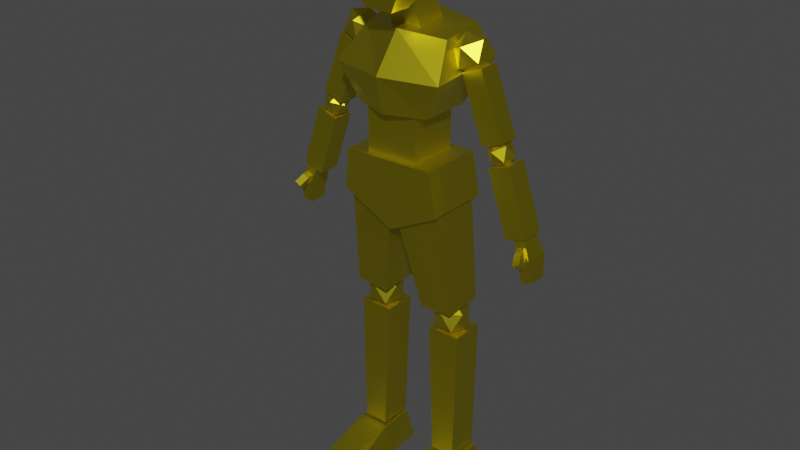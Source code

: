 # Source: model.blend  (saved by Blender 2.81.16; exported with 4.5.12 LTS)
import bpy
from mathutils import Matrix  # noqa: F401  (used for matrix-valued properties, if any)

bpy.ops.wm.read_factory_settings(use_empty=True)
scene = bpy.context.scene
scene.name = 'Scene'

# ---- materials (node trees are filled in below, after node groups)
mat_material = bpy.data.materials.new('Material')
mat_material.alpha_threshold = 0.0
mat_material.use_transparent_shadow = False
mat_material.line_color = (0.0, 0.0, 0.0, 1.0)

# ---- material node trees
mat_material.use_nodes = True; mat_material.node_tree.nodes.clear()
_N = mat_material.node_tree.nodes; _L = mat_material.node_tree.links
n0 = _N.new('ShaderNodeOutputMaterial'); n0.name = 'Material Output'; n0.location = (300, 300)
n1 = _N.new('ShaderNodeBsdfPrincipled'); n1.name = 'Principled BSDF'; n1.location = (10, 300)
n1.distribution = 'GGX'
n1.subsurface_method = 'BURLEY'
n1.inputs[0].default_value = (0.8, 0.6829, 0.0242, 1.0)
n1.inputs[1].default_value = 1.0
n1.inputs[2].default_value = 0.4
n1.inputs[3].default_value = 1.45
n1.inputs[27].default_value = (0.0, 0.0, 0.0, 1.0)
n1.inputs[28].default_value = 1.0
_L.new(n1.outputs[0], n0.inputs[0])
n0.is_active_output = True

# ---- world
world_world = bpy.data.worlds.new('World'); scene.world = world_world
world_world.use_nodes = True; world_world.node_tree.nodes.clear()
_N = world_world.node_tree.nodes; _L = world_world.node_tree.links
n0 = _N.new('ShaderNodeOutputWorld'); n0.name = 'World Output'; n0.location = (300, 300)
n1 = _N.new('ShaderNodeBackground'); n1.name = 'Background'; n1.location = (10, 300)
n1.inputs[0].default_value = (0.05088, 0.05088, 0.05088, 1.0)
_L.new(n1.outputs[0], n0.inputs[0])
n0.is_active_output = True
world_world.color = (0.05088, 0.05088, 0.05088)
world_world.use_sun_shadow = False
world_world.sun_shadow_jitter_overblur = 0.0

# ---- meshes
me_cube_043 = bpy.data.meshes.new('Cube.043')
me_cube_043.from_pydata([(0.2538, 0.02328, 1.194), (0.1785, 0.02328, 1.392), (0.2538, 0.09126, 1.194), (0.1785, 0.09126, 1.392), (0.318, 0.02328, 1.218), (0.2427, 0.02328, 1.417), (0.318, 0.09126, 1.218), (0.2427, 0.09126, 1.417), (0.06029, 0.06311, 1.774), (0.03911, -0.03358, 1.557), (0.06029, -0.08058, 1.774), (0.03911, -0.1041, 1.557), (-0.07625, 0.06311, 1.774), (-0.04989, -0.03358, 1.557), (-0.07625, -0.08058, 1.774), (-0.04989, -0.1041, 1.557), (0.09796, 0.08981, 1.676), (-0.1113, -0.1195, 1.676), (0.09796, -0.1195, 1.676), (-0.1113, 0.08981, 1.676), (-0.05786, 0.01509, 1.477), (-0.0534, -0.017, 1.574), (-0.05786, 0.1105, 1.495), (-0.0534, 0.05225, 1.641), (0.047, 0.01509, 1.477), (0.04254, -0.017, 1.574), (0.047, 0.1105, 1.495), (0.04254, 0.05225, 1.641), (-0.1247, -0.04952, 1.261), (-0.1462, 0.0125, 1.476), (-0.1299, 0.1101, 1.261), (-0.1523, 0.133, 1.503), (0.1139, -0.04952, 1.261), (0.1353, 0.0125, 1.476), (0.1191, 0.1101, 1.261), (0.1414, 0.133, 1.503), (-0.005429, 0.1333, 1.261), (-0.005429, 0.1561, 1.519), (-0.005429, -0.09233, 1.261), (-0.005429, -0.0303, 1.492), (-0.1862, -0.07517, 1.376), (-0.194, 0.1787, 1.405), (0.1831, 0.1787, 1.405), (0.1753, -0.07517, 1.376), (-0.005429, -0.118, 1.376), (-0.005429, 0.2018, 1.405), (-0.09213, -0.05301, 1.11), (-0.09213, -0.05301, 1.266), (-0.09213, 0.1089, 1.11), (-0.09213, 0.1089, 1.266), (0.08127, -0.05301, 1.11), (0.08127, -0.05301, 1.266), (0.08127, 0.1089, 1.11), (0.08127, 0.1089, 1.266), (-0.1627, -0.07561, 0.9849), (-0.1514, -0.07561, 1.114), (-0.1627, 0.131, 0.9849), (-0.1514, 0.131, 1.114), (0.1732, -0.07561, 0.9849), (0.1468, -0.07561, 1.121), (0.1732, 0.131, 0.9849), (0.1468, 0.131, 1.121), (0.007747, 0.131, 0.9002), (0.007747, -0.07561, 0.9002), (0.2114, 0.06167, 1.382), (0.233, 0.02193, 1.429), (0.1741, 0.013, 1.403), (0.1481, 0.07134, 1.392), (0.1909, 0.1163, 1.411), (0.2435, 0.08578, 1.433), (0.183, 0.007033, 1.467), (0.1305, 0.03757, 1.445), (0.1409, 0.1014, 1.449), (0.1999, 0.1103, 1.475), (0.2259, 0.05201, 1.486), (0.1625, 0.06167, 1.496), (0.3147, 0.06213, 1.141), (0.3254, 0.02722, 1.167), (0.2847, 0.02979, 1.149), (0.272, 0.07271, 1.149), (0.3048, 0.09667, 1.168), (0.3378, 0.06855, 1.179), (0.2892, 0.01621, 1.191), (0.2562, 0.04433, 1.18), (0.2686, 0.08567, 1.192), (0.3093, 0.0831, 1.211), (0.322, 0.04017, 1.21), (0.2792, 0.05075, 1.218), (0.3444, 0.02418, 0.9372), (0.2762, 0.02418, 1.138), (0.3444, 0.09373, 0.9372), (0.2762, 0.09373, 1.138), (0.4131, 0.02418, 0.9605), (0.3449, 0.02418, 1.161), (0.4131, 0.09373, 0.9605), (0.3449, 0.09373, 1.161), (0.4003, 0.03093, 0.8176), (0.3657, 0.03263, 0.9543), (0.4003, 0.08884, 0.8176), (0.3657, 0.08714, 0.9543), (0.4348, 0.03093, 0.8263), (0.4001, 0.03263, 0.9631), (0.4348, 0.08884, 0.8263), (0.4001, 0.08714, 0.9631), (0.3906, 0.02002, 0.8886), (0.3906, 0.09975, 0.8886), (0.4276, 0.09975, 0.8979), (0.4276, 0.02002, 0.8979), (0.3993, -0.01942, 0.8914), (0.3802, 0.03952, 0.9301), (0.4049, -0.004762, 0.8762), (0.393, 0.04927, 0.898), (0.4217, -0.01827, 0.9007), (0.4026, 0.04067, 0.9393), (0.4272, -0.003611, 0.8855), (0.4154, 0.05042, 0.9073), (0.3884, 0.005526, 0.9146), (0.3946, 0.01887, 0.8981), (0.4169, 0.02003, 0.9073), (0.4108, 0.006677, 0.9239), (0.07913, -0.01454, 0.6378), (0.0251, -0.05549, 0.9056), (0.07913, 0.1147, 0.6422), (0.0251, 0.1042, 0.9056), (0.1866, -0.01454, 0.6448), (0.1683, -0.05549, 0.9797), (0.1866, 0.1147, 0.6492), (0.1683, 0.1042, 0.9797), (0.1392, 0.05941, 0.532), (0.1927, 0.07577, 0.5666), (0.1713, 0.01356, 0.5666), (0.1055, 0.01471, 0.5666), (0.0863, 0.07763, 0.5666), (0.1402, 0.1154, 0.5666), (0.1921, 0.04119, 0.6225), (0.1382, 0.003445, 0.6225), (0.0857, 0.04304, 0.6225), (0.1071, 0.1053, 0.6225), (0.1729, 0.1041, 0.6225), (0.1392, 0.05941, 0.6571), (0.1078, 0.01179, 0.1045), (0.08832, 0.01179, 0.5543), (0.1078, 0.1188, 0.1045), (0.08832, 0.1188, 0.5543), (0.1882, 0.01179, 0.1071), (0.1953, 0.01179, 0.5543), (0.1882, 0.1188, 0.1071), (0.1953, 0.1188, 0.5543), (0.07917, 0.01713, -0.006132), (0.09577, -0.007354, 0.09618), (0.08216, 0.1349, -0.00231), (0.1013, 0.1169, 0.09819), (0.2271, 0.01713, -0.005357), (0.2028, -0.007354, 0.09541), (0.22, 0.1349, -0.00231), (0.2009, 0.1169, 0.09819), (0.08951, -0.226, -0.0006904), (0.1099, -0.2028, 0.05184), (0.1922, -0.2028, 0.05184), (0.2126, -0.226, -0.0006904), (-0.2279, 0.06167, 1.382), (-0.2495, 0.02193, 1.429), (-0.1905, 0.013, 1.403), (-0.1645, 0.07134, 1.392), (-0.2074, 0.1163, 1.411), (-0.2599, 0.08578, 1.433), (-0.1995, 0.007033, 1.467), (-0.147, 0.03757, 1.445), (-0.1574, 0.1014, 1.449), (-0.2163, 0.1103, 1.475), (-0.2424, 0.05201, 1.486), (-0.179, 0.06167, 1.496), (-0.2703, 0.02328, 1.194), (-0.195, 0.02328, 1.392), (-0.2703, 0.09126, 1.194), (-0.195, 0.09126, 1.392), (-0.3345, 0.02328, 1.218), (-0.2591, 0.02328, 1.417), (-0.3345, 0.09126, 1.218), (-0.2591, 0.09126, 1.417), (-0.3312, 0.06213, 1.141), (-0.3418, 0.02722, 1.167), (-0.3012, 0.02979, 1.149), (-0.2884, 0.07271, 1.149), (-0.3213, 0.09667, 1.168), (-0.3543, 0.06855, 1.179), (-0.3056, 0.01621, 1.191), (-0.2726, 0.04433, 1.18), (-0.285, 0.08567, 1.192), (-0.3257, 0.0831, 1.211), (-0.3385, 0.04017, 1.21), (-0.2957, 0.05075, 1.218), (-0.3609, 0.02418, 0.9372), (-0.2927, 0.02418, 1.138), (-0.3609, 0.09373, 0.9372), (-0.2927, 0.09373, 1.138), (-0.4296, 0.02418, 0.9605), (-0.3614, 0.02418, 1.161), (-0.4296, 0.09373, 0.9605), (-0.3614, 0.09373, 1.161), (-0.4168, 0.03093, 0.8176), (-0.3822, 0.03263, 0.9543), (-0.4168, 0.08884, 0.8176), (-0.3822, 0.08714, 0.9543), (-0.4512, 0.03093, 0.8263), (-0.4166, 0.03263, 0.9631), (-0.4512, 0.08884, 0.8263), (-0.4166, 0.08714, 0.9631), (-0.407, 0.02002, 0.8886), (-0.407, 0.09975, 0.8886), (-0.4441, 0.09975, 0.8979), (-0.4441, 0.02002, 0.8979), (-0.4141, -0.01915, 0.8929), (-0.3995, 0.04539, 0.9238), (-0.4208, -0.006951, 0.8761), (-0.4131, 0.0501, 0.8909), (-0.4365, -0.01853, 0.9022), (-0.4218, 0.04601, 0.9331), (-0.4432, -0.00633, 0.8854), (-0.4354, 0.05072, 0.9002), (-0.4051, 0.00922, 0.9127), (-0.4123, 0.01992, 0.8947), (-0.4347, 0.02054, 0.904), (-0.4275, 0.009841, 0.922), (-0.06371, -0.01454, 0.6378), (-0.009687, -0.05549, 0.9056), (-0.06371, 0.1147, 0.6422), (-0.009687, 0.1042, 0.9056), (-0.1712, -0.01454, 0.6448), (-0.1529, -0.05549, 0.9797), (-0.1712, 0.1147, 0.6492), (-0.1529, 0.1042, 0.9797), (-0.1238, 0.05941, 0.532), (-0.1773, 0.07577, 0.5666), (-0.1559, 0.01356, 0.5666), (-0.09012, 0.01471, 0.5666), (-0.07089, 0.07763, 0.5666), (-0.1248, 0.1154, 0.5666), (-0.1767, 0.04119, 0.6225), (-0.1228, 0.003445, 0.6225), (-0.07028, 0.04304, 0.6225), (-0.0917, 0.1053, 0.6225), (-0.1575, 0.1041, 0.6225), (-0.1238, 0.05941, 0.6571), (-0.09243, 0.01179, 0.1045), (-0.07291, 0.01179, 0.5543), (-0.09243, 0.1188, 0.1045), (-0.07291, 0.1188, 0.5543), (-0.1728, 0.01179, 0.1071), (-0.1799, 0.01179, 0.5543), (-0.1728, 0.1188, 0.1071), (-0.1799, 0.1188, 0.5543), (-0.06376, 0.01713, -0.006132), (-0.08036, -0.007354, 0.09618), (-0.06674, 0.1349, -0.00231), (-0.08584, 0.1169, 0.09819), (-0.2116, 0.01713, -0.005357), (-0.1873, -0.007354, 0.09541), (-0.2045, 0.1349, -0.00231), (-0.1854, 0.1169, 0.09819), (-0.0741, -0.226, -0.0006903), (-0.09447, -0.2028, 0.05184), (-0.1768, -0.2028, 0.05184), (-0.1972, -0.226, -0.0006903)], [], [(0, 1, 3, 2), (2, 3, 7, 6), (6, 7, 5, 4), (4, 5, 1, 0), (2, 6, 4, 0), (7, 3, 1, 5), (8, 12, 14, 10), (18, 10, 14, 17), (17, 14, 12, 19), (13, 9, 11, 15), (16, 8, 10, 18), (19, 12, 8, 16), (13, 19, 16, 9), (9, 16, 18, 11), (15, 17, 19, 13), (11, 18, 17, 15), (20, 21, 23, 22), (22, 23, 27, 26), (26, 27, 25, 24), (24, 25, 21, 20), (22, 26, 24, 20), (27, 23, 21, 25), (40, 29, 31, 41), (45, 37, 35, 42), (42, 35, 33, 43), (44, 39, 29, 40), (36, 34, 32, 38), (37, 31, 29, 39), (35, 37, 39, 33), (30, 36, 38, 28), (43, 33, 39, 44), (41, 31, 37, 45), (30, 41, 45, 36), (32, 43, 44, 38), (38, 44, 40, 28), (34, 42, 43, 32), (36, 45, 42, 34), (28, 40, 41, 30), (46, 47, 49, 48), (48, 49, 53, 52), (52, 53, 51, 50), (50, 51, 47, 46), (48, 52, 50, 46), (53, 49, 47, 51), (54, 55, 57, 56), (56, 57, 61, 60, 62), (60, 61, 59, 58), (58, 59, 55, 54, 63), (62, 60, 58, 63), (61, 57, 55, 59), (56, 62, 63, 54), (64, 65, 66), (65, 64, 69), (64, 66, 67), (64, 67, 68), (64, 68, 69), (65, 69, 74), (66, 65, 70), (67, 66, 71), (68, 67, 72), (69, 68, 73), (65, 74, 70), (66, 70, 71), (67, 71, 72), (68, 72, 73), (69, 73, 74), (70, 74, 75), (71, 70, 75), (72, 71, 75), (73, 72, 75), (74, 73, 75), (76, 77, 78), (77, 76, 81), (76, 78, 79), (76, 79, 80), (76, 80, 81), (77, 81, 86), (78, 77, 82), (79, 78, 83), (80, 79, 84), (81, 80, 85), (77, 86, 82), (78, 82, 83), (79, 83, 84), (80, 84, 85), (81, 85, 86), (82, 86, 87), (83, 82, 87), (84, 83, 87), (85, 84, 87), (86, 85, 87), (88, 89, 91, 90), (90, 91, 95, 94), (94, 95, 93, 92), (92, 93, 89, 88), (90, 94, 92, 88), (95, 91, 89, 93), (104, 97, 99, 105), (105, 99, 103, 106), (106, 103, 101, 107), (107, 101, 97, 104), (98, 102, 100, 96), (103, 99, 97, 101), (100, 107, 104, 96), (102, 106, 107, 100), (98, 105, 106, 102), (96, 104, 105, 98), (116, 109, 111, 117), (117, 111, 115, 118), (118, 115, 113, 119), (119, 113, 109, 116), (110, 114, 112, 108), (115, 111, 109, 113), (112, 119, 116, 108), (114, 118, 119, 112), (110, 117, 118, 114), (108, 116, 117, 110), (120, 121, 123, 122), (122, 123, 127, 126), (126, 127, 125, 124), (124, 125, 121, 120), (122, 126, 124, 120), (127, 123, 121, 125), (128, 129, 130), (129, 128, 133), (128, 130, 131), (128, 131, 132), (128, 132, 133), (129, 133, 138), (130, 129, 134), (131, 130, 135), (132, 131, 136), (133, 132, 137), (129, 138, 134), (130, 134, 135), (131, 135, 136), (132, 136, 137), (133, 137, 138), (134, 138, 139), (135, 134, 139), (136, 135, 139), (137, 136, 139), (138, 137, 139), (140, 141, 143, 142), (142, 143, 147, 146), (146, 147, 145, 144), (144, 145, 141, 140), (142, 146, 144, 140), (147, 143, 141, 145), (148, 149, 151, 150), (150, 151, 155, 154), (154, 155, 153, 152), (153, 149, 157, 158), (150, 154, 152, 148), (155, 151, 149, 153), (159, 158, 157, 156), (152, 153, 158, 159), (149, 148, 156, 157), (148, 152, 159, 156), (160, 162, 161), (161, 165, 160), (160, 163, 162), (160, 164, 163), (160, 165, 164), (161, 170, 165), (162, 166, 161), (163, 167, 162), (164, 168, 163), (165, 169, 164), (161, 166, 170), (162, 167, 166), (163, 168, 167), (164, 169, 168), (165, 170, 169), (166, 171, 170), (167, 171, 166), (168, 171, 167), (169, 171, 168), (170, 171, 169), (172, 174, 175, 173), (174, 178, 179, 175), (178, 176, 177, 179), (176, 172, 173, 177), (174, 172, 176, 178), (179, 177, 173, 175), (180, 182, 181), (181, 185, 180), (180, 183, 182), (180, 184, 183), (180, 185, 184), (181, 190, 185), (182, 186, 181), (183, 187, 182), (184, 188, 183), (185, 189, 184), (181, 186, 190), (182, 187, 186), (183, 188, 187), (184, 189, 188), (185, 190, 189), (186, 191, 190), (187, 191, 186), (188, 191, 187), (189, 191, 188), (190, 191, 189), (192, 194, 195, 193), (194, 198, 199, 195), (198, 196, 197, 199), (196, 192, 193, 197), (194, 192, 196, 198), (199, 197, 193, 195), (208, 209, 203, 201), (209, 210, 207, 203), (210, 211, 205, 207), (211, 208, 201, 205), (202, 200, 204, 206), (207, 205, 201, 203), (204, 200, 208, 211), (206, 204, 211, 210), (202, 206, 210, 209), (200, 202, 209, 208), (220, 221, 215, 213), (221, 222, 219, 215), (222, 223, 217, 219), (223, 220, 213, 217), (214, 212, 216, 218), (219, 217, 213, 215), (216, 212, 220, 223), (218, 216, 223, 222), (214, 218, 222, 221), (212, 214, 221, 220), (224, 226, 227, 225), (226, 230, 231, 227), (230, 228, 229, 231), (228, 224, 225, 229), (226, 224, 228, 230), (231, 229, 225, 227), (232, 234, 233), (233, 237, 232), (232, 235, 234), (232, 236, 235), (232, 237, 236), (233, 242, 237), (234, 238, 233), (235, 239, 234), (236, 240, 235), (237, 241, 236), (233, 238, 242), (234, 239, 238), (235, 240, 239), (236, 241, 240), (237, 242, 241), (238, 243, 242), (239, 243, 238), (240, 243, 239), (241, 243, 240), (242, 243, 241), (244, 246, 247, 245), (246, 250, 251, 247), (250, 248, 249, 251), (248, 244, 245, 249), (246, 244, 248, 250), (251, 249, 245, 247), (252, 254, 255, 253), (254, 258, 259, 255), (258, 256, 257, 259), (257, 262, 261, 253), (254, 252, 256, 258), (259, 257, 253, 255), (263, 260, 261, 262), (256, 263, 262, 257), (253, 261, 260, 252), (252, 260, 263, 256)])
_uv = me_cube_043.uv_layers.new(name='UVMap')
_uv.uv.foreach_set('vector', [0.375, 0.0, 0.625, 0.0, 0.625, 0.25, 0.375, 0.25, 0.375, 0.25, 0.625, 0.25, 0.625, 0.5, 0.375, 0.5, 0.375, 0.5, 0.625, 0.5, 0.625, 0.75, 0.375, 0.75, 0.375, 0.75, 0.625, 0.75, 0.625, 1.0, 0.375, 1.0, 0.125, 0.5, 0.375, 0.5, 0.375, 0.75, 0.125, 0.75, 0.625, 0.5, 0.875, 0.5, 0.875, 0.75, 0.625, 0.75, 0.625, 0.5, 0.875, 0.5, 0.875, 0.75, 0.625, 0.75, 0.5, 0.75, 0.625, 0.75, 0.625, 1.0, 0.5, 1.0, 0.5, 0.0, 0.625, 0.0, 0.625, 0.25, 0.5, 0.25, 0.125, 0.5, 0.375, 0.5, 0.375, 0.75, 0.125, 0.75, 0.5, 0.5, 0.625, 0.5, 0.625, 0.75, 0.5, 0.75, 0.5, 0.25, 0.625, 0.25, 0.625, 0.5, 0.5, 0.5, 0.375, 0.25, 0.5, 0.25, 0.5, 0.5, 0.375, 0.5, 0.375, 0.5, 0.5, 0.5, 0.5, 0.75, 0.375, 0.75, 0.375, 0.0, 0.5, 0.0, 0.5, 0.25, 0.375, 0.25, 0.375, 0.75, 0.5, 0.75, 0.5, 1.0, 0.375, 1.0, 0.375, 0.0, 0.625, 0.0, 0.625, 0.25, 0.375, 0.25, 0.375, 0.25, 0.625, 0.25, 0.625, 0.5, 0.375, 0.5, 0.375, 0.5, 0.625, 0.5, 0.625, 0.75, 0.375, 0.75, 0.375, 0.75, 0.625, 0.75, 0.625, 1.0, 0.375, 1.0, 0.125, 0.5, 0.375, 0.5, 0.375, 0.75, 0.125, 0.75, 0.625, 0.5, 0.875, 0.5, 0.875, 0.75, 0.625, 0.75, 0.5, 0.0, 0.625, 0.0, 0.625, 0.25, 0.5, 0.25, 0.5, 0.375, 0.625, 0.375, 0.625, 0.5, 0.5, 0.5, 0.5, 0.5, 0.625, 0.5, 0.625, 0.75, 0.5, 0.75, 0.5, 0.875, 0.625, 0.875, 0.625, 1.0, 0.5, 1.0, 0.25, 0.5, 0.375, 0.5, 0.375, 0.75, 0.25, 0.75, 0.75, 0.5, 0.875, 0.5, 0.875, 0.75, 0.75, 0.75, 0.625, 0.5, 0.75, 0.5, 0.75, 0.75, 0.625, 0.75, 0.125, 0.5, 0.25, 0.5, 0.25, 0.75, 0.125, 0.75, 0.5, 0.75, 0.625, 0.75, 0.625, 0.875, 0.5, 0.875, 0.5, 0.25, 0.625, 0.25, 0.625, 0.375, 0.5, 0.375, 0.375, 0.25, 0.5, 0.25, 0.5, 0.375, 0.375, 0.375, 0.375, 0.75, 0.5, 0.75, 0.5, 0.875, 0.375, 0.875, 0.375, 0.875, 0.5, 0.875, 0.5, 1.0, 0.375, 1.0, 0.375, 0.5, 0.5, 0.5, 0.5, 0.75, 0.375, 0.75, 0.375, 0.375, 0.5, 0.375, 0.5, 0.5, 0.375, 0.5, 0.375, 0.0, 0.5, 0.0, 0.5, 0.25, 0.375, 0.25, 0.375, 0.0, 0.625, 0.0, 0.625, 0.25, 0.375, 0.25, 0.375, 0.25, 0.625, 0.25, 0.625, 0.5, 0.375, 0.5, 0.375, 0.5, 0.625, 0.5, 0.625, 0.75, 0.375, 0.75, 0.375, 0.75, 0.625, 0.75, 0.625, 1.0, 0.375, 1.0, 0.125, 0.5, 0.375, 0.5, 0.375, 0.75, 0.125, 0.75, 0.625, 0.5, 0.875, 0.5, 0.875, 0.75, 0.625, 0.75, 0.375, 0.0, 0.625, 0.0, 0.625, 0.25, 0.375, 0.25, 0.375, 0.25, 0.625, 0.25, 0.625, 0.5, 0.375, 0.5, 0.375, 0.375, 0.375, 0.5, 0.625, 0.5, 0.625, 0.75, 0.375, 0.75, 0.375, 0.75, 0.625, 0.75, 0.625, 1.0, 0.375, 1.0, 0.375, 0.875, 0.25, 0.5, 0.375, 0.5, 0.375, 0.75, 0.25, 0.75, 0.625, 0.5, 0.875, 0.5, 0.875, 0.75, 0.625, 0.75, 0.125, 0.5, 0.25, 0.5, 0.25, 0.75, 0.125, 0.75, 0.8182, 0.0, 0.7273, 0.1575, 0.9091, 0.1575, 0.7273, 0.1575, 0.6364, 0.0, 0.5455, 0.1575, 0.09091, 0.0, 0.0, 0.1575, 0.1818, 0.1575, 0.2727, 0.0, 0.1818, 0.1575, 0.3636, 0.1575, 0.4545, 0.0, 0.3636, 0.1575, 0.5455, 0.1575, 0.7273, 0.1575, 0.5455, 0.1575, 0.6364, 0.3149, 0.9091, 0.1575, 0.7273, 0.1575, 0.8182, 0.3149, 0.1818, 0.1575, 0.0, 0.1575, 0.09091, 0.3149, 0.3636, 0.1575, 0.1818, 0.1575, 0.2727, 0.3149, 0.5455, 0.1575, 0.3636, 0.1575, 0.4545, 0.3149, 0.7273, 0.1575, 0.6364, 0.3149, 0.8182, 0.3149, 0.9091, 0.1575, 0.8182, 0.3149, 1.0, 0.3149, 0.1818, 0.1575, 0.09091, 0.3149, 0.2727, 0.3149, 0.3636, 0.1575, 0.2727, 0.3149, 0.4545, 0.3149, 0.5455, 0.1575, 0.4545, 0.3149, 0.6364, 0.3149, 0.8182, 0.3149, 0.6364, 0.3149, 0.7273, 0.4724, 1.0, 0.3149, 0.8182, 0.3149, 0.9091, 0.4724, 0.2727, 0.3149, 0.09091, 0.3149, 0.1818, 0.4724, 0.4545, 0.3149, 0.2727, 0.3149, 0.3636, 0.4724, 0.6364, 0.3149, 0.4545, 0.3149, 0.5455, 0.4724, 0.8182, 0.0, 0.7273, 0.1575, 0.9091, 0.1575, 0.7273, 0.1575, 0.6364, 0.0, 0.5455, 0.1575, 0.09091, 0.0, 0.0, 0.1575, 0.1818, 0.1575, 0.2727, 0.0, 0.1818, 0.1575, 0.3636, 0.1575, 0.4545, 0.0, 0.3636, 0.1575, 0.5455, 0.1575, 0.7273, 0.1575, 0.5455, 0.1575, 0.6364, 0.3149, 0.9091, 0.1575, 0.7273, 0.1575, 0.8182, 0.3149, 0.1818, 0.1575, 0.0, 0.1575, 0.09091, 0.3149, 0.3636, 0.1575, 0.1818, 0.1575, 0.2727, 0.3149, 0.5455, 0.1575, 0.3636, 0.1575, 0.4545, 0.3149, 0.7273, 0.1575, 0.6364, 0.3149, 0.8182, 0.3149, 0.9091, 0.1575, 0.8182, 0.3149, 1.0, 0.3149, 0.1818, 0.1575, 0.09091, 0.3149, 0.2727, 0.3149, 0.3636, 0.1575, 0.2727, 0.3149, 0.4545, 0.3149, 0.5455, 0.1575, 0.4545, 0.3149, 0.6364, 0.3149, 0.8182, 0.3149, 0.6364, 0.3149, 0.7273, 0.4724, 1.0, 0.3149, 0.8182, 0.3149, 0.9091, 0.4724, 0.2727, 0.3149, 0.09091, 0.3149, 0.1818, 0.4724, 0.4545, 0.3149, 0.2727, 0.3149, 0.3636, 0.4724, 0.6364, 0.3149, 0.4545, 0.3149, 0.5455, 0.4724, 0.375, 0.0, 0.625, 0.0, 0.625, 0.25, 0.375, 0.25, 0.375, 0.25, 0.625, 0.25, 0.625, 0.5, 0.375, 0.5, 0.375, 0.5, 0.625, 0.5, 0.625, 0.75, 0.375, 0.75, 0.375, 0.75, 0.625, 0.75, 0.625, 1.0, 0.375, 1.0, 0.125, 0.5, 0.375, 0.5, 0.375, 0.75, 0.125, 0.75, 0.625, 0.5, 0.875, 0.5, 0.875, 0.75, 0.625, 0.75, 0.5, 0.0, 0.625, 0.0, 0.625, 0.25, 0.5, 0.25, 0.5, 0.25, 0.625, 0.25, 0.625, 0.5, 0.5, 0.5, 0.5, 0.5, 0.625, 0.5, 0.625, 0.75, 0.5, 0.75, 0.5, 0.75, 0.625, 0.75, 0.625, 1.0, 0.5, 1.0, 0.125, 0.5, 0.375, 0.5, 0.375, 0.75, 0.125, 0.75, 0.625, 0.5, 0.875, 0.5, 0.875, 0.75, 0.625, 0.75, 0.375, 0.75, 0.5, 0.75, 0.5, 1.0, 0.375, 1.0, 0.375, 0.5, 0.5, 0.5, 0.5, 0.75, 0.375, 0.75, 0.375, 0.25, 0.5, 0.25, 0.5, 0.5, 0.375, 0.5, 0.375, 0.0, 0.5, 0.0, 0.5, 0.25, 0.375, 0.25, 0.5, 0.0, 0.625, 0.0, 0.625, 0.25, 0.5, 0.25, 0.5, 0.25, 0.625, 0.25, 0.625, 0.5, 0.5, 0.5, 0.5, 0.5, 0.625, 0.5, 0.625, 0.75, 0.5, 0.75, 0.5, 0.75, 0.625, 0.75, 0.625, 1.0, 0.5, 1.0, 0.125, 0.5, 0.375, 0.5, 0.375, 0.75, 0.125, 0.75, 0.625, 0.5, 0.875, 0.5, 0.875, 0.75, 0.625, 0.75, 0.375, 0.75, 0.5, 0.75, 0.5, 1.0, 0.375, 1.0, 0.375, 0.5, 0.5, 0.5, 0.5, 0.75, 0.375, 0.75, 0.375, 0.25, 0.5, 0.25, 0.5, 0.5, 0.375, 0.5, 0.375, 0.0, 0.5, 0.0, 0.5, 0.25, 0.375, 0.25, 0.375, 0.0, 0.625, 0.0, 0.625, 0.25, 0.375, 0.25, 0.375, 0.25, 0.625, 0.25, 0.625, 0.5, 0.375, 0.5, 0.375, 0.5, 0.625, 0.5, 0.625, 0.75, 0.375, 0.75, 0.375, 0.75, 0.625, 0.75, 0.625, 1.0, 0.375, 1.0, 0.125, 0.5, 0.375, 0.5, 0.375, 0.75, 0.125, 0.75, 0.625, 0.5, 0.875, 0.5, 0.875, 0.75, 0.625, 0.75, 0.8182, 0.0, 0.7273, 0.1575, 0.9091, 0.1575, 0.7273, 0.1575, 0.6364, 0.0, 0.5455, 0.1575, 0.09091, 0.0, 0.0, 0.1575, 0.1818, 0.1575, 0.2727, 0.0, 0.1818, 0.1575, 0.3636, 0.1575, 0.4545, 0.0, 0.3636, 0.1575, 0.5455, 0.1575, 0.7273, 0.1575, 0.5455, 0.1575, 0.6364, 0.3149, 0.9091, 0.1575, 0.7273, 0.1575, 0.8182, 0.3149, 0.1818, 0.1575, 0.0, 0.1575, 0.09091, 0.3149, 0.3636, 0.1575, 0.1818, 0.1575, 0.2727, 0.3149, 0.5455, 0.1575, 0.3636, 0.1575, 0.4545, 0.3149, 0.7273, 0.1575, 0.6364, 0.3149, 0.8182, 0.3149, 0.9091, 0.1575, 0.8182, 0.3149, 1.0, 0.3149, 0.1818, 0.1575, 0.09091, 0.3149, 0.2727, 0.3149, 0.3636, 0.1575, 0.2727, 0.3149, 0.4545, 0.3149, 0.5455, 0.1575, 0.4545, 0.3149, 0.6364, 0.3149, 0.8182, 0.3149, 0.6364, 0.3149, 0.7273, 0.4724, 1.0, 0.3149, 0.8182, 0.3149, 0.9091, 0.4724, 0.2727, 0.3149, 0.09091, 0.3149, 0.1818, 0.4724, 0.4545, 0.3149, 0.2727, 0.3149, 0.3636, 0.4724, 0.6364, 0.3149, 0.4545, 0.3149, 0.5455, 0.4724, 0.375, 0.0, 0.625, 0.0, 0.625, 0.25, 0.375, 0.25, 0.375, 0.25, 0.625, 0.25, 0.625, 0.5, 0.375, 0.5, 0.375, 0.5, 0.625, 0.5, 0.625, 0.75, 0.375, 0.75, 0.375, 0.75, 0.625, 0.75, 0.625, 1.0, 0.375, 1.0, 0.125, 0.5, 0.375, 0.5, 0.375, 0.75, 0.125, 0.75, 0.625, 0.5, 0.875, 0.5, 0.875, 0.75, 0.625, 0.75, 0.375, 0.0, 0.625, 0.0, 0.625, 0.25, 0.375, 0.25, 0.375, 0.25, 0.625, 0.25, 0.625, 0.5, 0.375, 0.5, 0.375, 0.5, 0.625, 0.5, 0.625, 0.75, 0.375, 0.75, 0.625, 0.75, 0.875, 0.75, 0.875, 0.75, 0.625, 0.75, 0.125, 0.5, 0.375, 0.5, 0.375, 0.75, 0.125, 0.75, 0.625, 0.5, 0.875, 0.5, 0.875, 0.75, 0.625, 0.75, 0.375, 0.75, 0.625, 0.75, 0.625, 1.0, 0.375, 1.0, 0.375, 0.75, 0.625, 0.75, 0.625, 0.75, 0.375, 0.75, 0.625, 0.0, 0.375, 0.0, 0.375, 0.0, 0.625, 0.0, 0.125, 0.75, 0.375, 0.75, 0.375, 0.75, 0.125, 0.75, 0.8182, 0.0, 0.9091, 0.1575, 0.7273, 0.1575, 0.7273, 0.1575, 0.5455, 0.1575, 0.6364, 0.0, 0.09091, 0.0, 0.1818, 0.1575, 0.0, 0.1575, 0.2727, 0.0, 0.3636, 0.1575, 0.1818, 0.1575, 0.4545, 0.0, 0.5455, 0.1575, 0.3636, 0.1575, 0.7273, 0.1575, 0.6364, 0.3149, 0.5455, 0.1575, 0.9091, 0.1575, 0.8182, 0.3149, 0.7273, 0.1575, 0.1818, 0.1575, 0.09091, 0.3149, 0.0, 0.1575, 0.3636, 0.1575, 0.2727, 0.3149, 0.1818, 0.1575, 0.5455, 0.1575, 0.4545, 0.3149, 0.3636, 0.1575, 0.7273, 0.1575, 0.8182, 0.3149, 0.6364, 0.3149, 0.9091, 0.1575, 1.0, 0.3149, 0.8182, 0.3149, 0.1818, 0.1575, 0.2727, 0.3149, 0.09091, 0.3149, 0.3636, 0.1575, 0.4545, 0.3149, 0.2727, 0.3149, 0.5455, 0.1575, 0.6364, 0.3149, 0.4545, 0.3149, 0.8182, 0.3149, 0.7273, 0.4724, 0.6364, 0.3149, 1.0, 0.3149, 0.9091, 0.4724, 0.8182, 0.3149, 0.2727, 0.3149, 0.1818, 0.4724, 0.09091, 0.3149, 0.4545, 0.3149, 0.3636, 0.4724, 0.2727, 0.3149, 0.6364, 0.3149, 0.5455, 0.4724, 0.4545, 0.3149, 0.375, 0.0, 0.375, 0.25, 0.625, 0.25, 0.625, 0.0, 0.375, 0.25, 0.375, 0.5, 0.625, 0.5, 0.625, 0.25, 0.375, 0.5, 0.375, 0.75, 0.625, 0.75, 0.625, 0.5, 0.375, 0.75, 0.375, 1.0, 0.625, 1.0, 0.625, 0.75, 0.125, 0.5, 0.125, 0.75, 0.375, 0.75, 0.375, 0.5, 0.625, 0.5, 0.625, 0.75, 0.875, 0.75, 0.875, 0.5, 0.8182, 0.0, 0.9091, 0.1575, 0.7273, 0.1575, 0.7273, 0.1575, 0.5455, 0.1575, 0.6364, 0.0, 0.09091, 0.0, 0.1818, 0.1575, 0.0, 0.1575, 0.2727, 0.0, 0.3636, 0.1575, 0.1818, 0.1575, 0.4545, 0.0, 0.5455, 0.1575, 0.3636, 0.1575, 0.7273, 0.1575, 0.6364, 0.3149, 0.5455, 0.1575, 0.9091, 0.1575, 0.8182, 0.3149, 0.7273, 0.1575, 0.1818, 0.1575, 0.09091, 0.3149, 0.0, 0.1575, 0.3636, 0.1575, 0.2727, 0.3149, 0.1818, 0.1575, 0.5455, 0.1575, 0.4545, 0.3149, 0.3636, 0.1575, 0.7273, 0.1575, 0.8182, 0.3149, 0.6364, 0.3149, 0.9091, 0.1575, 1.0, 0.3149, 0.8182, 0.3149, 0.1818, 0.1575, 0.2727, 0.3149, 0.09091, 0.3149, 0.3636, 0.1575, 0.4545, 0.3149, 0.2727, 0.3149, 0.5455, 0.1575, 0.6364, 0.3149, 0.4545, 0.3149, 0.8182, 0.3149, 0.7273, 0.4724, 0.6364, 0.3149, 1.0, 0.3149, 0.9091, 0.4724, 0.8182, 0.3149, 0.2727, 0.3149, 0.1818, 0.4724, 0.09091, 0.3149, 0.4545, 0.3149, 0.3636, 0.4724, 0.2727, 0.3149, 0.6364, 0.3149, 0.5455, 0.4724, 0.4545, 0.3149, 0.375, 0.0, 0.375, 0.25, 0.625, 0.25, 0.625, 0.0, 0.375, 0.25, 0.375, 0.5, 0.625, 0.5, 0.625, 0.25, 0.375, 0.5, 0.375, 0.75, 0.625, 0.75, 0.625, 0.5, 0.375, 0.75, 0.375, 1.0, 0.625, 1.0, 0.625, 0.75, 0.125, 0.5, 0.125, 0.75, 0.375, 0.75, 0.375, 0.5, 0.625, 0.5, 0.625, 0.75, 0.875, 0.75, 0.875, 0.5, 0.5, 0.0, 0.5, 0.25, 0.625, 0.25, 0.625, 0.0, 0.5, 0.25, 0.5, 0.5, 0.625, 0.5, 0.625, 0.25, 0.5, 0.5, 0.5, 0.75, 0.625, 0.75, 0.625, 0.5, 0.5, 0.75, 0.5, 1.0, 0.625, 1.0, 0.625, 0.75, 0.125, 0.5, 0.125, 0.75, 0.375, 0.75, 0.375, 0.5, 0.625, 0.5, 0.625, 0.75, 0.875, 0.75, 0.875, 0.5, 0.375, 0.75, 0.375, 1.0, 0.5, 1.0, 0.5, 0.75, 0.375, 0.5, 0.375, 0.75, 0.5, 0.75, 0.5, 0.5, 0.375, 0.25, 0.375, 0.5, 0.5, 0.5, 0.5, 0.25, 0.375, 0.0, 0.375, 0.25, 0.5, 0.25, 0.5, 0.0, 0.5, 0.0, 0.5, 0.25, 0.625, 0.25, 0.625, 0.0, 0.5, 0.25, 0.5, 0.5, 0.625, 0.5, 0.625, 0.25, 0.5, 0.5, 0.5, 0.75, 0.625, 0.75, 0.625, 0.5, 0.5, 0.75, 0.5, 1.0, 0.625, 1.0, 0.625, 0.75, 0.125, 0.5, 0.125, 0.75, 0.375, 0.75, 0.375, 0.5, 0.625, 0.5, 0.625, 0.75, 0.875, 0.75, 0.875, 0.5, 0.375, 0.75, 0.375, 1.0, 0.5, 1.0, 0.5, 0.75, 0.375, 0.5, 0.375, 0.75, 0.5, 0.75, 0.5, 0.5, 0.375, 0.25, 0.375, 0.5, 0.5, 0.5, 0.5, 0.25, 0.375, 0.0, 0.375, 0.25, 0.5, 0.25, 0.5, 0.0, 0.375, 0.0, 0.375, 0.25, 0.625, 0.25, 0.625, 0.0, 0.375, 0.25, 0.375, 0.5, 0.625, 0.5, 0.625, 0.25, 0.375, 0.5, 0.375, 0.75, 0.625, 0.75, 0.625, 0.5, 0.375, 0.75, 0.375, 1.0, 0.625, 1.0, 0.625, 0.75, 0.125, 0.5, 0.125, 0.75, 0.375, 0.75, 0.375, 0.5, 0.625, 0.5, 0.625, 0.75, 0.875, 0.75, 0.875, 0.5, 0.8182, 0.0, 0.9091, 0.1575, 0.7273, 0.1575, 0.7273, 0.1575, 0.5455, 0.1575, 0.6364, 0.0, 0.09091, 0.0, 0.1818, 0.1575, 0.0, 0.1575, 0.2727, 0.0, 0.3636, 0.1575, 0.1818, 0.1575, 0.4545, 0.0, 0.5455, 0.1575, 0.3636, 0.1575, 0.7273, 0.1575, 0.6364, 0.3149, 0.5455, 0.1575, 0.9091, 0.1575, 0.8182, 0.3149, 0.7273, 0.1575, 0.1818, 0.1575, 0.09091, 0.3149, 0.0, 0.1575, 0.3636, 0.1575, 0.2727, 0.3149, 0.1818, 0.1575, 0.5455, 0.1575, 0.4545, 0.3149, 0.3636, 0.1575, 0.7273, 0.1575, 0.8182, 0.3149, 0.6364, 0.3149, 0.9091, 0.1575, 1.0, 0.3149, 0.8182, 0.3149, 0.1818, 0.1575, 0.2727, 0.3149, 0.09091, 0.3149, 0.3636, 0.1575, 0.4545, 0.3149, 0.2727, 0.3149, 0.5455, 0.1575, 0.6364, 0.3149, 0.4545, 0.3149, 0.8182, 0.3149, 0.7273, 0.4724, 0.6364, 0.3149, 1.0, 0.3149, 0.9091, 0.4724, 0.8182, 0.3149, 0.2727, 0.3149, 0.1818, 0.4724, 0.09091, 0.3149, 0.4545, 0.3149, 0.3636, 0.4724, 0.2727, 0.3149, 0.6364, 0.3149, 0.5455, 0.4724, 0.4545, 0.3149, 0.375, 0.0, 0.375, 0.25, 0.625, 0.25, 0.625, 0.0, 0.375, 0.25, 0.375, 0.5, 0.625, 0.5, 0.625, 0.25, 0.375, 0.5, 0.375, 0.75, 0.625, 0.75, 0.625, 0.5, 0.375, 0.75, 0.375, 1.0, 0.625, 1.0, 0.625, 0.75, 0.125, 0.5, 0.125, 0.75, 0.375, 0.75, 0.375, 0.5, 0.625, 0.5, 0.625, 0.75, 0.875, 0.75, 0.875, 0.5, 0.375, 0.0, 0.375, 0.25, 0.625, 0.25, 0.625, 0.0, 0.375, 0.25, 0.375, 0.5, 0.625, 0.5, 0.625, 0.25, 0.375, 0.5, 0.375, 0.75, 0.625, 0.75, 0.625, 0.5, 0.625, 0.75, 0.625, 0.75, 0.875, 0.75, 0.875, 0.75, 0.125, 0.5, 0.125, 0.75, 0.375, 0.75, 0.375, 0.5, 0.625, 0.5, 0.625, 0.75, 0.875, 0.75, 0.875, 0.5, 0.375, 0.75, 0.375, 1.0, 0.625, 1.0, 0.625, 0.75, 0.375, 0.75, 0.375, 0.75, 0.625, 0.75, 0.625, 0.75, 0.625, 0.0, 0.625, 0.0, 0.375, 0.0, 0.375, 0.0, 0.125, 0.75, 0.125, 0.75, 0.375, 0.75, 0.375, 0.75])
me_cube_043.materials.append(mat_material)
me_cube_043.use_remesh_fix_poles = True
me_cube_043.use_remesh_preserve_attributes = False
me_cube_043.use_mirror_vertex_groups = False
me_cube_043.update()
arm_armature_001 = bpy.data.armatures.new('Armature.001')  # bones are not reproduced

# ---- objects
ob_armature = bpy.data.objects.new('Armature', arm_armature_001)
ob_man = bpy.data.objects.new('Man', me_cube_043)

# ---- transforms, parenting, visibility, modifiers, constraints
ob_armature.location = (0.0, 0.0, -1.192e-07)
ob_armature.scale = (0.2815, 0.2815, 0.2815)
ob_armature.show_in_front = True
ob_armature.lineart.crease_threshold = 0.0
ob_man.parent = ob_armature
ob_man.matrix_parent_inverse = Matrix(((3.552, -0.0, 0.0, -0.0), (-0.0, 3.552, -0.0, 0.0), (0.0, -0.0, 3.552, 4.235e-07), (-0.0, 0.0, -0.0, 1.0)))
ob_man.location = (0.0, 0.0, -1.192e-07)
ob_man.lineart.crease_threshold = 0.0
_vg = ob_man.vertex_groups.new(name='Hips')
for _i, _w in zip([28, 30, 34, 46, 47, 48, 49, 50, 51, 52, 53, 54, 55, 56, 57, 58, 59, 60, 61, 62, 63, 89, 127], [0.0, 0.0, 0.0, 0.0, 0.0, 0.1579, 0.0, 0.0, 0.0, 0.0, 0.0, 1.0, 1.0, 1.0, 1.0, 1.0, 1.0, 1.0, 1.0, 1.0, 1.0, 0.000553, 0.002952]): _vg.add([_i], _w, 'REPLACE')
_vg = ob_man.vertex_groups.new(name='Stomach')
for _i, _w in zip([34, 46, 47, 48, 49, 50, 51, 52, 53], [0.001064, 1.0, 1.0, 1.0, 1.0, 1.0, 1.0, 1.0, 1.0]): _vg.add([_i], _w, 'REPLACE')
_vg = ob_man.vertex_groups.new(name='Chest')
for _i, _w in zip([20, 22, 24, 26, 27, 28, 29, 30, 31, 32, 33, 34, 35, 36, 37, 38, 39, 40, 41, 42, 43, 44, 45, 46, 47, 48, 49, 50, 51, 53, 68, 71, 72, 167], [0.0, 0.01261, 0.0, 0.0, 0.0, 0.9687, 1.0, 1.0, 1.0, 1.0, 1.0, 0.9909, 1.0, 1.0, 1.0, 1.0, 1.0, 1.0, 1.0, 1.0, 1.0, 1.0, 1.0, 0.0, 0.0, 0.0, 0.0, 0.0, 0.0, 0.0, 0.02092, 0.0, 0.0, 0.0]): _vg.add([_i], _w, 'REPLACE')
_vg = ob_man.vertex_groups.new(name='Neck')
_vg.add([20, 21, 22, 23, 24, 25, 26, 27], 1.0, 'REPLACE')
_vg = ob_man.vertex_groups.new(name='Head')
for _i, _w in zip([8, 9, 10, 11, 12, 13, 14, 15, 16, 17, 18, 19, 20, 21, 22, 23, 24, 25, 27], [1.0, 1.0, 1.0, 1.0, 1.0, 1.0, 1.0, 1.0, 1.0, 1.0, 1.0, 1.0, 0.0, 0.0, 0.0, 0.0505, 0.04061, 0.0, 0.01414]): _vg.add([_i], _w, 'REPLACE')
_vg = ob_man.vertex_groups.new(name='Upper Arm.L')
for _i, _w in zip([0, 1, 2, 3, 4, 5, 6, 7, 28, 29, 30, 31, 32, 33, 34, 35, 36, 37, 38, 39, 40, 41, 42, 43, 44, 45, 47, 49, 53, 64, 65, 66, 67, 68, 69, 70, 71, 72, 73, 74, 75, 83, 85], [1.0, 0.9657, 1.0, 0.9892, 1.0, 1.0, 1.0, 1.0, 0.0, 0.02532, 0.02877, 0.018, 0.0, 0.0, 0.0, 0.0, 0.0174, 0.0, 0.0, 0.0, 0.02438, 0.03495, 0.02833, 0.0, 0.0, 0.0, 0.0, 0.0, 0.0, 1.0, 1.0, 1.0, 1.0, 1.0, 1.0, 1.0, 1.0, 1.0, 1.0, 1.0, 1.0, 0.002526, 0.003494]): _vg.add([_i], _w, 'REPLACE')
_vg = ob_man.vertex_groups.new(name='Lower Arm.L')
for _i, _w in zip([0, 1, 2, 4, 5, 6, 7, 76, 77, 78, 79, 80, 81, 82, 83, 84, 85, 86, 87, 88, 89, 90, 91, 92, 93, 94, 95], [0.0, 0.01861, 0.0, 0.02274, 0.0, 0.007708, 0.003183, 1.0, 1.0, 1.0, 1.0, 1.0, 1.0, 1.0, 1.0, 1.0, 1.0, 1.0, 1.0, 1.0, 1.0, 1.0, 1.0, 1.0, 1.0, 1.0, 1.0]): _vg.add([_i], _w, 'REPLACE')
_vg = ob_man.vertex_groups.new(name='Hand.L')
for _i, _w in zip([97, 99, 101, 103, 104, 105, 106, 107, 117], [1.0, 1.0, 1.0, 0.9835, 0.8423, 0.8464, 0.8555, 0.8612, 0.0108]): _vg.add([_i], _w, 'REPLACE')
_vg = ob_man.vertex_groups.new(name='Fingers.L')
for _i, _w in zip([94, 96, 97, 98, 99, 100, 101, 102, 103, 104, 105, 106, 117], [0.0, 0.983, 0.0, 1.0, 0.0, 1.0, 0.0, 0.983, 0.0, 0.0, 0.0, 0.0, 0.0]): _vg.add([_i], _w, 'REPLACE')
_vg = ob_man.vertex_groups.new(name='Thumb.L')
for _i, _w in zip([96, 97, 98, 99, 100, 101, 102, 103, 104, 105, 106, 107, 108, 109, 110, 111, 112, 113, 114, 115, 116, 117, 118, 119], [0.0, 0.0, 0.0, 0.0, 0.0, 0.0, 0.0, 0.0, 0.0, 0.0, 0.0, 0.0, 1.0, 1.0, 1.0, 0.9438, 1.0, 1.0, 1.0, 1.0, 1.0, 0.9241, 1.0, 1.0]): _vg.add([_i], _w, 'REPLACE')
_vg = ob_man.vertex_groups.new(name='Upper Arm.R')
for _i, _w in zip([24, 28, 29, 30, 31, 32, 33, 34, 35, 36, 37, 38, 39, 40, 41, 42, 43, 44, 45, 47, 49, 53, 71, 160, 161, 162, 163, 164, 165, 166, 167, 168, 169, 170, 171, 172, 173, 174, 175, 176, 177, 178, 179, 189, 190], [0.0, 0.001304, 0.04898, 0.0, 0.0, 0.0, 0.0, 0.0, 0.03996, 0.0, 0.0, 0.0, 0.0, 0.0, 0.0, 0.0, 0.0, 0.0, 0.0, 0.0, 0.0, 0.0, 0.0, 1.0, 1.0, 1.0, 1.0, 1.0, 1.0, 1.0, 0.9945, 1.0, 1.0, 1.0, 1.0, 0.9689, 0.9702, 1.0, 0.9952, 1.0, 1.0, 1.0, 1.0, 0.0, 0.0]): _vg.add([_i], _w, 'REPLACE')
_vg = ob_man.vertex_groups.new(name='Lower Arm.R')
for _i, _w in zip([172, 173, 174, 176, 177, 178, 179, 180, 181, 182, 183, 184, 185, 186, 187, 188, 189, 190, 191, 192, 193, 194, 195, 196, 197, 198, 199], [0.0, 0.009557, 0.0, 0.0, 0.04424, 0.0, 0.02436, 1.0, 1.0, 1.0, 1.0, 1.0, 1.0, 1.0, 1.0, 1.0, 1.0, 1.0, 1.0, 1.0, 1.0, 1.0, 1.0, 1.0, 1.0, 1.0, 1.0]): _vg.add([_i], _w, 'REPLACE')
_vg = ob_man.vertex_groups.new(name='Hand.R')
for _i, _w in zip([201, 203, 205, 207, 208, 209, 210, 211, 221, 222], [0.9924, 1.0, 1.0, 1.0, 0.84, 0.8285, 0.8124, 0.8516, 0.0, 0.03784]): _vg.add([_i], _w, 'REPLACE')
_vg = ob_man.vertex_groups.new(name='Fingers.R')
for _i, _w in zip([198, 200, 201, 202, 203, 204, 205, 206, 207, 208, 209, 210, 211, 221], [0.0, 1.0, 0.0, 1.0, 0.0, 1.0, 0.0, 1.0, 0.0, 0.0, 0.0, 0.0, 0.0, 0.0]): _vg.add([_i], _w, 'REPLACE')
_vg = ob_man.vertex_groups.new(name='Thumb.R')
for _i, _w in zip([196, 198, 200, 201, 203, 204, 205, 207, 208, 209, 210, 211, 212, 213, 214, 215, 216, 217, 218, 219, 220, 221, 222, 223], [0.0, 0.0, 0.0, 0.0, 0.0, 0.0, 0.0, 0.0, 0.0, 0.0, 0.0, 0.0, 1.0, 0.9917, 1.0, 1.0, 1.0, 0.5754, 1.0, 1.0, 1.0, 0.967, 1.0, 1.0]): _vg.add([_i], _w, 'REPLACE')
_vg = ob_man.vertex_groups.new(name='Upper Leg.L')
for _i, _w in zip([52, 54, 55, 56, 57, 58, 59, 60, 61, 62, 63, 120, 121, 122, 123, 124, 125, 126, 127, 225], [0.0, 0.0, 0.0, 0.0, 0.0, 0.005387, 0.0, 0.0, 0.0, 0.03902, 0.0, 1.0, 1.0, 1.0, 1.0, 1.0, 1.0, 1.0, 1.0, 0.0]): _vg.add([_i], _w, 'REPLACE')
_vg = ob_man.vertex_groups.new(name='Lower Leg.L')
for _i, _w in zip([128, 129, 130, 131, 132, 133, 134, 135, 136, 137, 138, 139, 140, 141, 142, 143, 144, 145, 146, 147, 151], [1.0, 1.0, 1.0, 1.0, 1.0, 1.0, 1.0, 1.0, 1.0, 1.0, 1.0, 1.0, 1.0, 1.0, 1.0, 1.0, 1.0, 1.0, 1.0, 1.0, 0.05587]): _vg.add([_i], _w, 'REPLACE')
_vg = ob_man.vertex_groups.new(name='Foot.L')
for _i, _w in zip([129, 131, 132, 133, 140, 141, 142, 143, 144, 145, 146, 147, 148, 149, 150, 151, 152, 153, 154, 155, 156, 157, 158, 159], [0.0, 0.0, 0.0, 0.0, 0.0, 0.0, 0.0, 0.0, 0.0, 0.0, 0.0, 0.0, 1.0, 1.0, 1.0, 0.9753, 1.0, 1.0, 1.0, 1.0, 1.0, 1.0, 1.0, 1.0]): _vg.add([_i], _w, 'REPLACE')
_vg = ob_man.vertex_groups.new(name='Upper Leg.R')
for _i, _w in zip([54, 55, 56, 57, 58, 59, 61, 62, 63, 121, 224, 225, 226, 227, 228, 229, 230, 231, 241], [0.0, 0.0, 0.0, 0.0, 0.0, 0.0, 0.0, 0.02091, 0.0, 0.0, 1.0, 1.0, 1.0, 1.0, 1.0, 1.0, 1.0, 0.9919, 0.006798]): _vg.add([_i], _w, 'REPLACE')
_vg = ob_man.vertex_groups.new(name='Lower Leg.R')
_vg.add([232, 233, 234, 235, 236, 237, 238, 239, 240, 241, 242, 243, 244, 245, 246, 247, 248, 249, 250, 251], 1.0, 'REPLACE')
_vg = ob_man.vertex_groups.new(name='Foot.R')
for _i, _w in zip([232, 233, 234, 235, 237, 238, 239, 244, 245, 246, 248, 249, 250, 251, 252, 253, 254, 255, 256, 257, 258, 259, 260, 261, 262, 263], [0.0, 0.0, 0.0, 0.0, 0.0, 0.0, 0.0, 0.0, 0.0, 0.0, 0.0, 0.0, 0.0, 0.0, 1.0, 1.0, 1.0, 1.0, 1.0, 1.0, 1.0, 1.0, 1.0, 1.0, 1.0, 1.0]): _vg.add([_i], _w, 'REPLACE')
_m = ob_man.modifiers.new('Armature', 'ARMATURE')
_m.object = ob_armature
_m.use_deform_preserve_volume = True

# ---- collection membership
scene.collection.objects.link(ob_armature)
scene.collection.objects.link(ob_man)

# ---- scene / render settings (as saved in the file)
scene.frame_start = 1; scene.frame_end = 48; scene.frame_set(1)
scene.render.engine = 'BLENDER_EEVEE_NEXT'
scene.cycles.use_denoising = False
scene.cycles.samples = 128
scene.cycles.sampling_pattern = 'TABULATED_SOBOL'
scene.cycles.use_adaptive_sampling = False
scene.cycles.use_light_tree = False
scene.view_settings.view_transform = 'Filmic'
bpy.context.view_layer.update()

# ---- added for rendering (the .blend has no active camera and no usable light): camera, sun
cam_auto = bpy.data.cameras.new('AutoCamera')
cam_auto.lens = 50.0
cam_auto.sensor_width = 36.0
cam_auto.clip_end = 1000.0
ob_auto_camera = bpy.data.objects.new('AutoCamera', cam_auto)
scene.collection.objects.link(ob_auto_camera)
ob_auto_camera.location = (1.87336, -2.26999, 2.38905)
ob_auto_camera.rotation_euler = (1.09748, -7.21219e-08, 0.694738)
scene.camera = ob_auto_camera
light_auto_sun = bpy.data.lights.new('AutoSun', 'SUN')
light_auto_sun.energy = 3.0
light_auto_sun.angle = 0.0523599
ob_auto_sun = bpy.data.objects.new('AutoSun', light_auto_sun)
scene.collection.objects.link(ob_auto_sun)
ob_auto_sun.rotation_euler = (0.872665, 0.174533, 0.523599)
bpy.context.view_layer.update()
